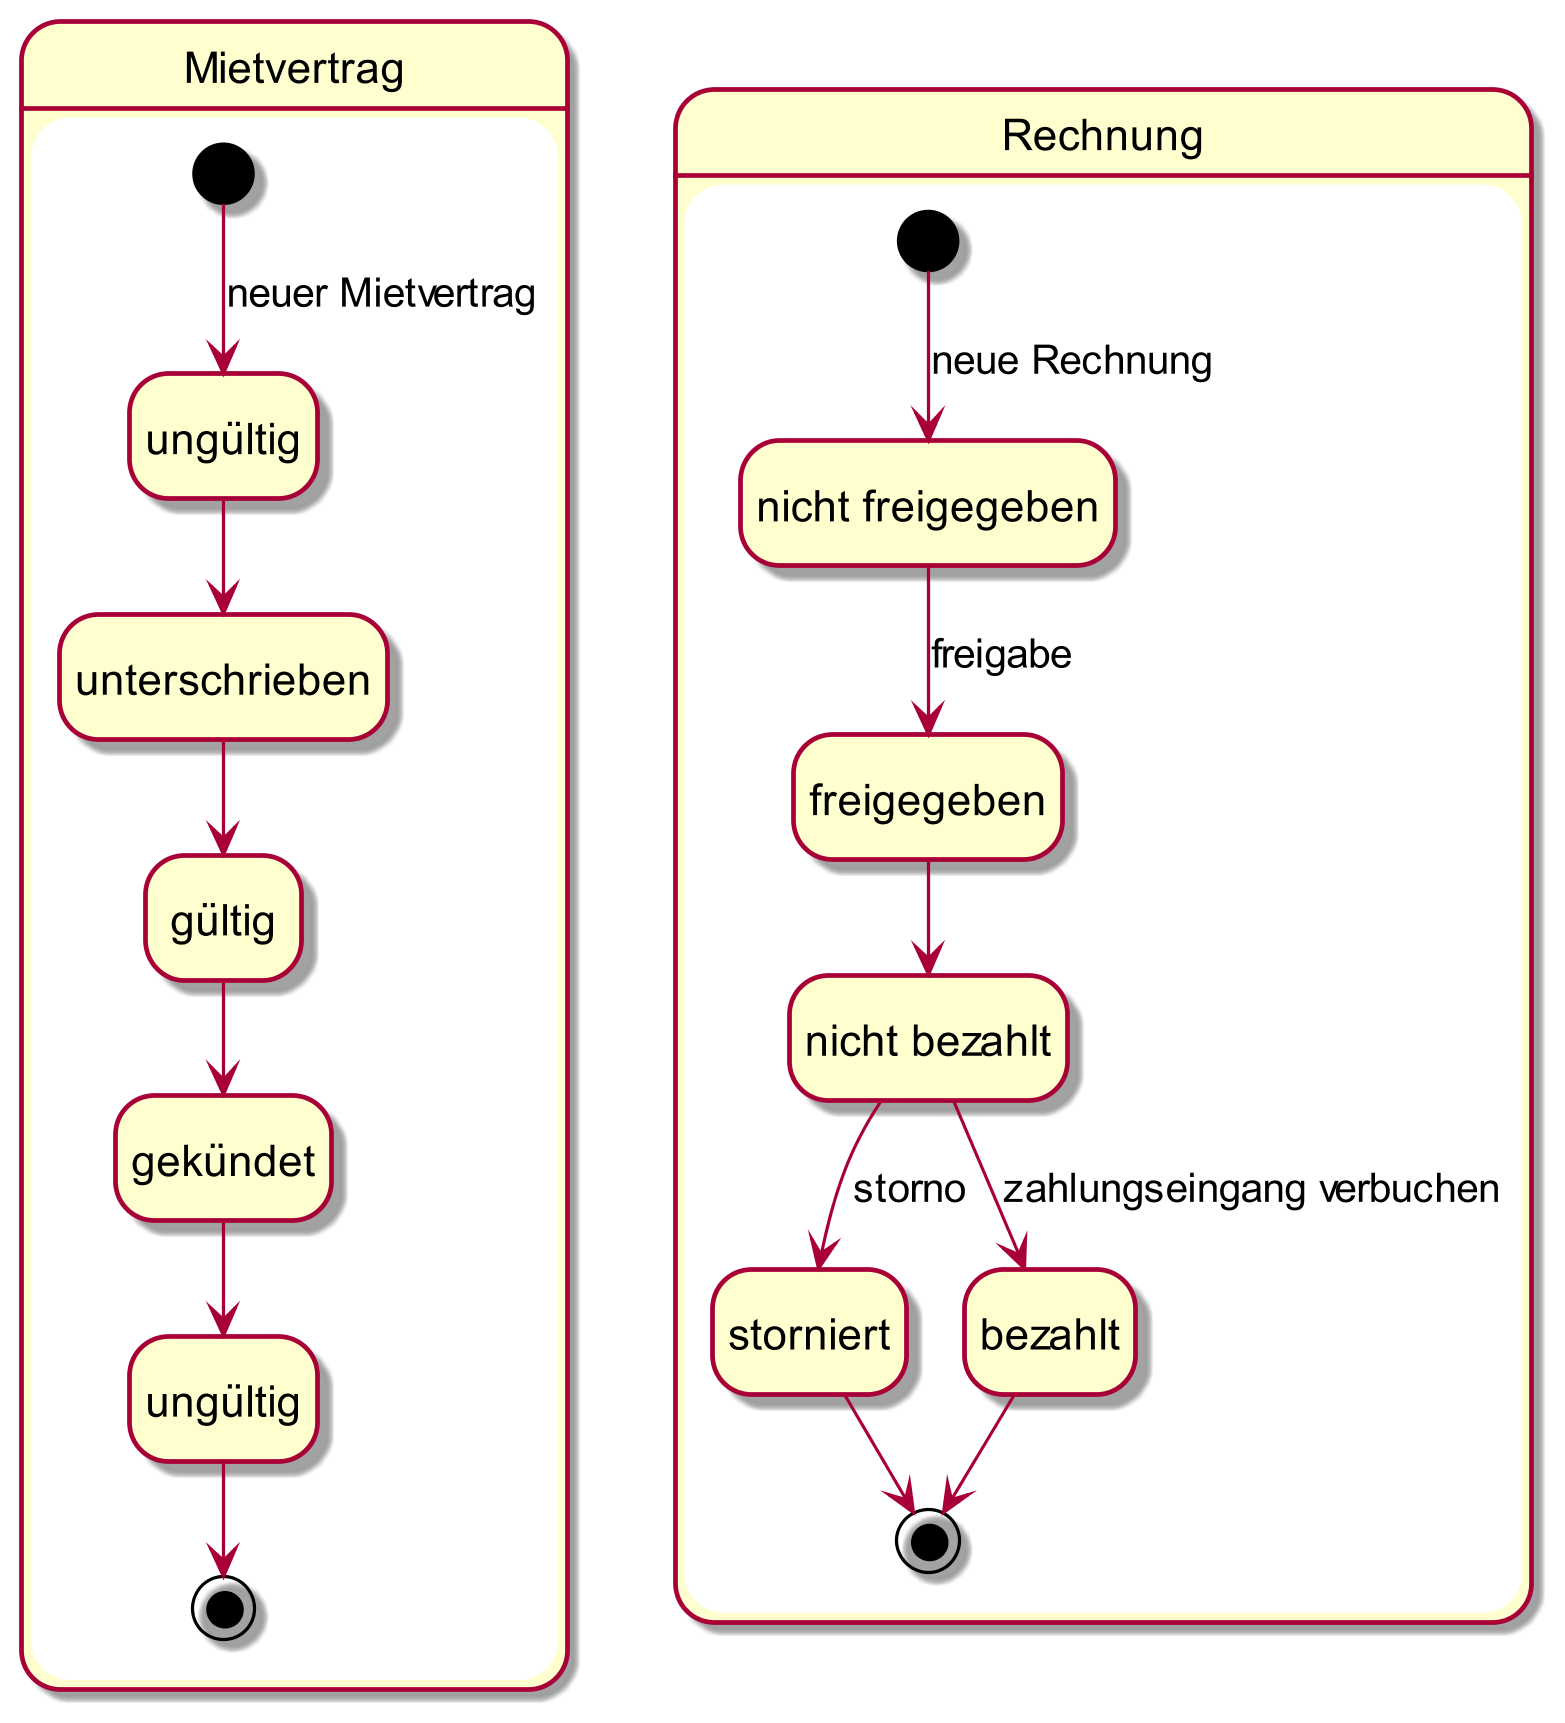

The diagram above was rendered by PlantUML. Its source (embedded in the PNG):
@startuml mietvertragRechnung
skinparam dpi 300
hide empty description
state Mietvertrag {
[*] --> ungültig : neuer Mietvertrag
ungültig --> unterschrieben
unterschrieben --> gültig
gültig --> gekündet
state notValid as "ungültig"
gekündet --> notValid
notValid --> [*]
}
state Rechnung {
state "nicht freigegeben" as nf
[*] --> nf : neue Rechnung
nf --> freigegeben : freigabe
state nichtBezahlt as "nicht bezahlt"
freigegeben --> nichtBezahlt
nichtBezahlt --> storniert : storno
nichtBezahlt --> bezahlt : zahlungseingang verbuchen
bezahlt -->[*]
storniert -->[*]
}
@enduml